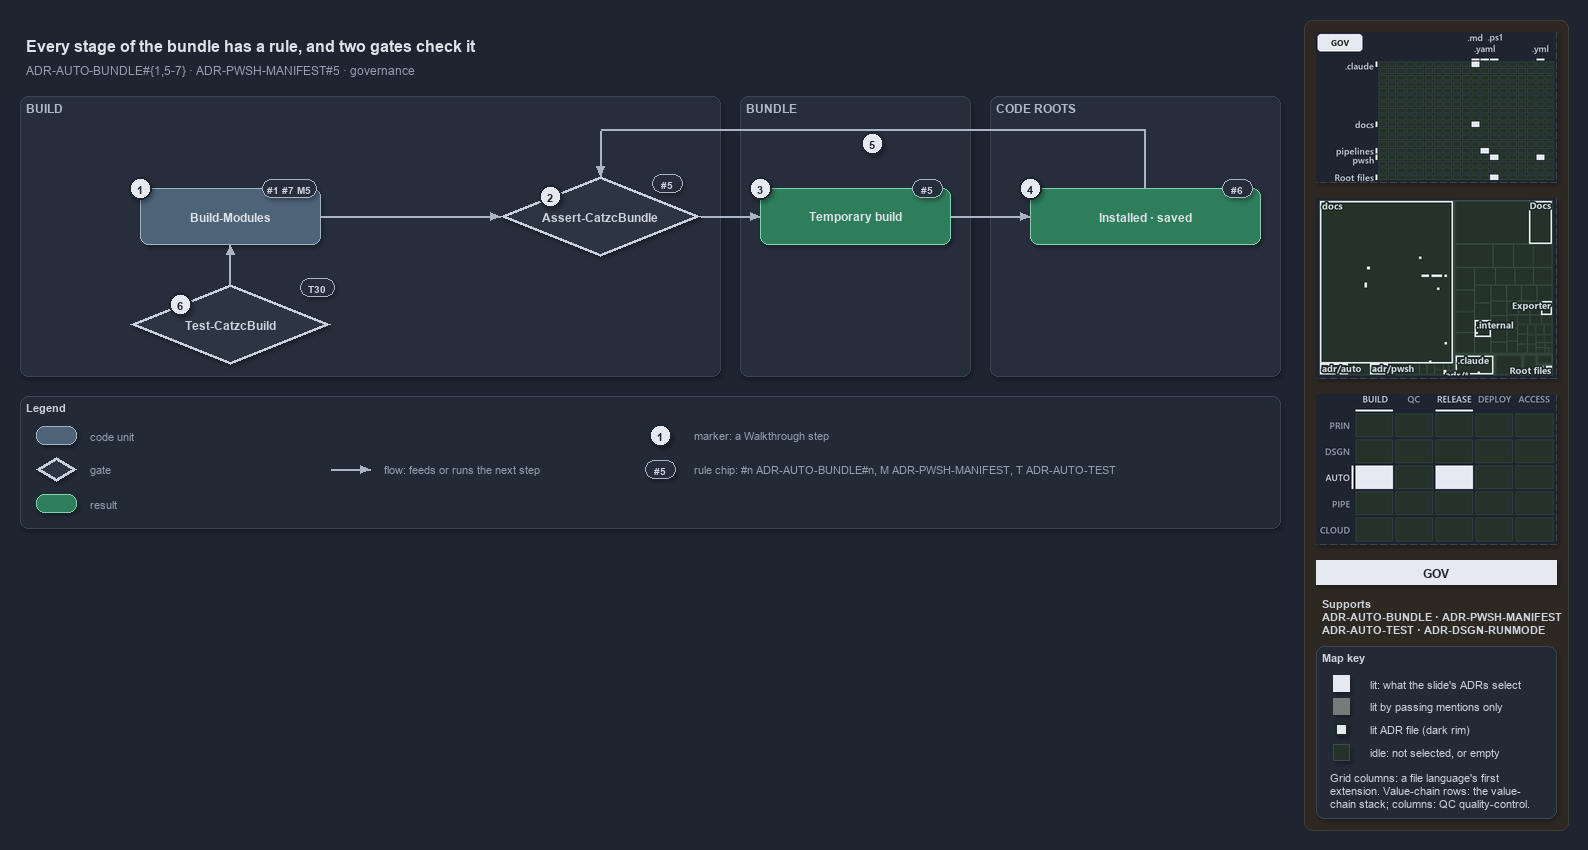

The diagram above was exported from draw.io. Its source (the exported page's mxGraphModel, read from the mxfile embedded in the PNG):
<mxGraphModel dx="1024" dy="768" grid="0" gridSize="10" guides="1" tooltips="1" connect="1" arrows="1" fold="1" page="1" pageScale="1" pageWidth="1572" pageHeight="620" background="#1E2430" math="0" shadow="1">
  <root>
    <mxCell id="0" />
    <mxCell id="1" parent="0" />
    <mxCell id="sidebar-bg" value="" style="rounded=1;arcSize=2;html=1;fillColor=#2E2823;strokeColor=#453C33;shadow=0;" vertex="1" parent="1">
      <mxGeometry x="1304" y="4" width="264" height="810" as="geometry" />
    </mxCell>
    <mxCell id="title" value="Every stage of the bundle has a rule, and two gates check it" style="text;html=1;align=left;verticalAlign=middle;fontSize=16;fontStyle=1;fontColor=#DDE2E9;" vertex="1" parent="1">
      <mxGeometry x="20" y="14" width="1260" height="30" as="geometry" />
    </mxCell>
    <mxCell id="subtitle" value="ADR-AUTO-BUNDLE#{1,5-7} &amp;#183; ADR-PWSH-MANIFEST#5 &amp;#183; governance" style="text;html=1;align=left;verticalAlign=middle;fontSize=12;fontColor=#949FAE;" vertex="1" parent="1">
      <mxGeometry x="20" y="44" width="1240" height="20" as="geometry" />
    </mxCell>
    <mxCell id="band-build" value="BUILD" style="rounded=1;html=1;arcSize=3;fillColor=#262E3B;strokeColor=#3A4555;verticalAlign=top;align=left;spacingLeft=8;fontStyle=1;fontSize=12;fontColor=#B0BAC7;" vertex="1" parent="1">
      <mxGeometry x="20" y="80" width="700" height="280" as="geometry" />
    </mxCell>
    <mxCell id="band-bundle" value="BUNDLE" style="rounded=1;html=1;arcSize=3;fillColor=#262E3B;strokeColor=#3A4555;verticalAlign=top;align=left;spacingLeft=8;fontStyle=1;fontSize=12;fontColor=#B0BAC7;" vertex="1" parent="1">
      <mxGeometry x="740" y="80" width="230" height="280" as="geometry" />
    </mxCell>
    <mxCell id="band-roots" value="CODE ROOTS" style="rounded=1;html=1;arcSize=3;fillColor=#262E3B;strokeColor=#3A4555;verticalAlign=top;align=left;spacingLeft=8;fontStyle=1;fontSize=12;fontColor=#B0BAC7;" vertex="1" parent="1">
      <mxGeometry x="990" y="80" width="290" height="280" as="geometry" />
    </mxCell>
    <mxCell id="g-build" value="&lt;b&gt;Build-Modules&lt;/b&gt;" style="rounded=1;whiteSpace=wrap;html=1;arcSize=20;fillColor=#4E6378;strokeColor=#9FB3C8;fontColor=#DDE2E9;fontSize=12;" vertex="1" parent="1">
      <mxGeometry x="140" y="172" width="180" height="56" as="geometry" />
    </mxCell>
    <mxCell id="chip-build" value="#1 #7 M5" style="rounded=1;arcSize=50;whiteSpace=wrap;html=1;fillColor=#262E3B;strokeColor=#AAB4C3;fontColor=#CDD3DC;fontStyle=1;fontSize=10.5;" vertex="1" parent="1">
      <mxGeometry x="262" y="163" width="54" height="18" as="geometry" />
    </mxCell>
    <mxCell id="g-guard" value="&lt;b&gt;Assert-CatzcBundle&lt;/b&gt;" style="rhombus;whiteSpace=wrap;html=1;fillColor=#2C3542;strokeColor=#C7D0DB;strokeWidth=3;fontSize=12;fontColor=#CDD3DC;" vertex="1" parent="1">
      <mxGeometry x="500" y="160" width="200" height="80" as="geometry" />
    </mxCell>
    <mxCell id="chip-guard" value="#5" style="rounded=1;arcSize=50;whiteSpace=wrap;html=1;fillColor=#262E3B;strokeColor=#AAB4C3;fontColor=#CDD3DC;fontStyle=1;fontSize=10.5;" vertex="1" parent="1">
      <mxGeometry x="652" y="158" width="30" height="18" as="geometry" />
    </mxCell>
    <mxCell id="g-temporary" value="&lt;b&gt;Temporary build&lt;/b&gt;" style="rounded=1;whiteSpace=wrap;html=1;arcSize=20;fillColor=#2E7D5B;strokeColor=#7FD3AE;fontColor=#DDE2E9;fontSize=12;" vertex="1" parent="1">
      <mxGeometry x="760" y="172" width="190" height="56" as="geometry" />
    </mxCell>
    <mxCell id="chip-temporary" value="#5" style="rounded=1;arcSize=50;whiteSpace=wrap;html=1;fillColor=#262E3B;strokeColor=#AAB4C3;fontColor=#CDD3DC;fontStyle=1;fontSize=10.5;" vertex="1" parent="1">
      <mxGeometry x="912" y="163" width="30" height="18" as="geometry" />
    </mxCell>
    <mxCell id="g-copies" value="&lt;b&gt;Installed &amp;#183; saved&lt;/b&gt;" style="rounded=1;whiteSpace=wrap;html=1;arcSize=20;fillColor=#2E7D5B;strokeColor=#7FD3AE;fontColor=#DDE2E9;fontSize=12;" vertex="1" parent="1">
      <mxGeometry x="1030" y="172" width="230" height="56" as="geometry" />
    </mxCell>
    <mxCell id="chip-copies" value="#6" style="rounded=1;arcSize=50;whiteSpace=wrap;html=1;fillColor=#262E3B;strokeColor=#AAB4C3;fontColor=#CDD3DC;fontStyle=1;fontSize=10.5;" vertex="1" parent="1">
      <mxGeometry x="1222" y="163" width="30" height="18" as="geometry" />
    </mxCell>
    <mxCell id="g-buildrun" value="&lt;b&gt;Test-CatzcBuild&lt;/b&gt;" style="rhombus;whiteSpace=wrap;html=1;fillColor=#2C3542;strokeColor=#C7D0DB;strokeWidth=3;fontSize=12;fontColor=#CDD3DC;" vertex="1" parent="1">
      <mxGeometry x="130" y="268" width="200" height="80" as="geometry" />
    </mxCell>
    <mxCell id="chip-buildrun" value="T30" style="rounded=1;arcSize=50;whiteSpace=wrap;html=1;fillColor=#262E3B;strokeColor=#AAB4C3;fontColor=#CDD3DC;fontStyle=1;fontSize=10.5;" vertex="1" parent="1">
      <mxGeometry x="300" y="262" width="34" height="18" as="geometry" />
    </mxCell>
    <mxCell id="p-edge-build-guard-a" value="" style="text;html=1;strokeColor=none;fillColor=none;" vertex="1" parent="1">
      <mxGeometry x="320" y="200" width="1" height="1" as="geometry" />
    </mxCell>
    <mxCell id="p-edge-build-guard-b" value="" style="text;html=1;strokeColor=none;fillColor=none;" vertex="1" parent="1">
      <mxGeometry x="500" y="200" width="1" height="1" as="geometry" />
    </mxCell>
    <mxCell id="edge-build-guard" value="" style="edgeStyle=orthogonalEdgeStyle;rounded=1;html=1;fontSize=10;endArrow=block;strokeColor=#AAB4C3;fontColor=#CDD3DC;shadow=0;" edge="1" parent="1" source="p-edge-build-guard-a" target="p-edge-build-guard-b">
      <mxGeometry relative="1" as="geometry" />
    </mxCell>
    <mxCell id="p-edge-guard-temporary-a" value="" style="text;html=1;strokeColor=none;fillColor=none;" vertex="1" parent="1">
      <mxGeometry x="700" y="200" width="1" height="1" as="geometry" />
    </mxCell>
    <mxCell id="p-edge-guard-temporary-b" value="" style="text;html=1;strokeColor=none;fillColor=none;" vertex="1" parent="1">
      <mxGeometry x="760" y="200" width="1" height="1" as="geometry" />
    </mxCell>
    <mxCell id="edge-guard-temporary" value="" style="edgeStyle=orthogonalEdgeStyle;rounded=1;html=1;fontSize=10;endArrow=block;strokeColor=#AAB4C3;fontColor=#CDD3DC;shadow=0;" edge="1" parent="1" source="p-edge-guard-temporary-a" target="p-edge-guard-temporary-b">
      <mxGeometry relative="1" as="geometry" />
    </mxCell>
    <mxCell id="p-edge-temporary-copies-a" value="" style="text;html=1;strokeColor=none;fillColor=none;" vertex="1" parent="1">
      <mxGeometry x="950" y="200" width="1" height="1" as="geometry" />
    </mxCell>
    <mxCell id="p-edge-temporary-copies-b" value="" style="text;html=1;strokeColor=none;fillColor=none;" vertex="1" parent="1">
      <mxGeometry x="1030" y="200" width="1" height="1" as="geometry" />
    </mxCell>
    <mxCell id="edge-temporary-copies" value="" style="edgeStyle=orthogonalEdgeStyle;rounded=1;html=1;fontSize=10;endArrow=block;strokeColor=#AAB4C3;fontColor=#CDD3DC;shadow=0;" edge="1" parent="1" source="p-edge-temporary-copies-a" target="p-edge-temporary-copies-b">
      <mxGeometry relative="1" as="geometry" />
    </mxCell>
    <mxCell id="p-edge-buildrun-build-a" value="" style="text;html=1;strokeColor=none;fillColor=none;" vertex="1" parent="1">
      <mxGeometry x="230" y="268" width="1" height="1" as="geometry" />
    </mxCell>
    <mxCell id="p-edge-buildrun-build-b" value="" style="text;html=1;strokeColor=none;fillColor=none;" vertex="1" parent="1">
      <mxGeometry x="230" y="228" width="1" height="1" as="geometry" />
    </mxCell>
    <mxCell id="edge-buildrun-build" value="" style="edgeStyle=orthogonalEdgeStyle;rounded=1;html=1;fontSize=10;endArrow=block;strokeColor=#AAB4C3;fontColor=#CDD3DC;shadow=0;" edge="1" parent="1" source="p-edge-buildrun-build-a" target="p-edge-buildrun-build-b">
      <mxGeometry relative="1" as="geometry" />
    </mxCell>
    <mxCell id="p-edge-copies-guard-0" value="" style="text;html=1;strokeColor=none;fillColor=none;" vertex="1" parent="1">
      <mxGeometry x="1145" y="172" width="1" height="1" as="geometry" />
    </mxCell>
    <mxCell id="p-edge-copies-guard-1" value="" style="text;html=1;strokeColor=none;fillColor=none;" vertex="1" parent="1">
      <mxGeometry x="1145" y="114" width="1" height="1" as="geometry" />
    </mxCell>
    <mxCell id="p-edge-copies-guard-2" value="" style="text;html=1;strokeColor=none;fillColor=none;" vertex="1" parent="1">
      <mxGeometry x="600" y="114" width="1" height="1" as="geometry" />
    </mxCell>
    <mxCell id="p-edge-copies-guard-3" value="" style="text;html=1;strokeColor=none;fillColor=none;" vertex="1" parent="1">
      <mxGeometry x="600" y="160" width="1" height="1" as="geometry" />
    </mxCell>
    <mxCell id="edge-copies-guard-seg1" value="" style="edgeStyle=orthogonalEdgeStyle;rounded=1;html=1;fontSize=10;endArrow=none;strokeColor=#AAB4C3;fontColor=#CDD3DC;shadow=0;" edge="1" parent="1" source="p-edge-copies-guard-0" target="p-edge-copies-guard-1">
      <mxGeometry relative="1" as="geometry" />
    </mxCell>
    <mxCell id="edge-copies-guard-seg2" value="" style="edgeStyle=orthogonalEdgeStyle;rounded=1;html=1;fontSize=10;endArrow=none;strokeColor=#AAB4C3;fontColor=#CDD3DC;shadow=0;" edge="1" parent="1" source="p-edge-copies-guard-1" target="p-edge-copies-guard-2">
      <mxGeometry relative="1" as="geometry" />
    </mxCell>
    <mxCell id="edge-copies-guard" value="" style="edgeStyle=orthogonalEdgeStyle;rounded=1;html=1;fontSize=10;endArrow=block;strokeColor=#AAB4C3;fontColor=#CDD3DC;shadow=0;" edge="1" parent="1" source="p-edge-copies-guard-2" target="p-edge-copies-guard-3">
      <mxGeometry relative="1" as="geometry" />
    </mxCell>
    <mxCell id="p-edge-temporary-cached-0" value="" style="text;html=1;strokeColor=none;fillColor=none;" vertex="1" parent="1">
      <mxGeometry x="855" y="228" width="1" height="1" as="geometry" />
    </mxCell>
    <mxCell id="p-edge-temporary-cached-1" value="" style="text;html=1;strokeColor=none;fillColor=none;" vertex="1" parent="1">
      <mxGeometry x="855" y="314" width="1" height="1" as="geometry" />
    </mxCell>
    <mxCell id="p-edge-temporary-cached-2" value="" style="text;html=1;strokeColor=none;fillColor=none;" vertex="1" parent="1">
      <mxGeometry x="1030" y="314" width="1" height="1" as="geometry" />
    </mxCell>
    <mxCell id="mark-1" value="1" style="ellipse;html=1;fillColor=#E6EAF0;strokeColor=#1E2430;strokeWidth=2;fontColor=#1E2430;fontStyle=1;fontSize=11;" vertex="1" parent="1">
      <mxGeometry x="129" y="161" width="22" height="22" as="geometry" />
    </mxCell>
    <mxCell id="mark-2" value="2" style="ellipse;html=1;fillColor=#E6EAF0;strokeColor=#1E2430;strokeWidth=2;fontColor=#1E2430;fontStyle=1;fontSize=11;" vertex="1" parent="1">
      <mxGeometry x="539.0" y="169.0" width="22" height="22" as="geometry" />
    </mxCell>
    <mxCell id="mark-3" value="3" style="ellipse;html=1;fillColor=#E6EAF0;strokeColor=#1E2430;strokeWidth=2;fontColor=#1E2430;fontStyle=1;fontSize=11;" vertex="1" parent="1">
      <mxGeometry x="749" y="161" width="22" height="22" as="geometry" />
    </mxCell>
    <mxCell id="mark-4" value="4" style="ellipse;html=1;fillColor=#E6EAF0;strokeColor=#1E2430;strokeWidth=2;fontColor=#1E2430;fontStyle=1;fontSize=11;" vertex="1" parent="1">
      <mxGeometry x="1019" y="161" width="22" height="22" as="geometry" />
    </mxCell>
    <mxCell id="mark-5" value="5" style="ellipse;html=1;fillColor=#E6EAF0;strokeColor=#1E2430;strokeWidth=2;fontColor=#1E2430;fontStyle=1;fontSize=11;" vertex="1" parent="1">
      <mxGeometry x="861" y="116" width="22" height="22" as="geometry" />
    </mxCell>
    <mxCell id="mark-7" value="6" style="ellipse;html=1;fillColor=#E6EAF0;strokeColor=#1E2430;strokeWidth=2;fontColor=#1E2430;fontStyle=1;fontSize=11;" vertex="1" parent="1">
      <mxGeometry x="169.0" y="277.0" width="22" height="22" as="geometry" />
    </mxCell>
    <mxCell id="legend" value="&lt;b&gt;Legend&lt;/b&gt;" style="rounded=1;whiteSpace=wrap;html=1;arcSize=6;fillColor=#222A36;strokeColor=#3A4555;align=left;verticalAlign=top;spacing=8;fontSize=11;fontColor=#CDD3DC;" vertex="1" parent="1">
      <mxGeometry x="20" y="380" width="1260" height="132" as="geometry" />
    </mxCell>
    <mxCell id="legend-1-1" value="" style="rounded=1;whiteSpace=wrap;html=1;arcSize=20;fillColor=#4E6378;strokeColor=#9FB3C8;fontColor=#DDE2E9;" vertex="1" parent="1">
      <mxGeometry x="36" y="410" width="40" height="18" as="geometry" />
    </mxCell>
    <mxCell id="legend-1-1-text" value="code unit" style="text;html=1;align=left;verticalAlign=middle;fontSize=11;fontColor=#949FAE;" vertex="1" parent="1">
      <mxGeometry x="84" y="409" width="240" height="20" as="geometry" />
    </mxCell>
    <mxCell id="legend-1-2" value="" style="rhombus;whiteSpace=wrap;html=1;fillColor=#2C3542;strokeColor=#C7D0DB;strokeWidth=3;fontColor=#CDD3DC;" vertex="1" parent="1">
      <mxGeometry x="36" y="441" width="40" height="24" as="geometry" />
    </mxCell>
    <mxCell id="legend-1-2-text" value="gate" style="text;html=1;align=left;verticalAlign=middle;fontSize=11;fontColor=#949FAE;" vertex="1" parent="1">
      <mxGeometry x="84" y="443" width="240" height="20" as="geometry" />
    </mxCell>
    <mxCell id="legend-1-3" value="" style="rounded=1;whiteSpace=wrap;html=1;arcSize=20;fillColor=#2E7D5B;strokeColor=#7FD3AE;fontColor=#DDE2E9;" vertex="1" parent="1">
      <mxGeometry x="36" y="478" width="40" height="18" as="geometry" />
    </mxCell>
    <mxCell id="legend-1-3-text" value="result" style="text;html=1;align=left;verticalAlign=middle;fontSize=11;fontColor=#949FAE;" vertex="1" parent="1">
      <mxGeometry x="84" y="477" width="240" height="20" as="geometry" />
    </mxCell>
    <mxCell id="legend-2-2-a" value="" style="text;html=1;strokeColor=none;fillColor=none;" vertex="1" parent="1">
      <mxGeometry x="330" y="453" width="1" height="1" as="geometry" />
    </mxCell>
    <mxCell id="legend-2-2-b" value="" style="text;html=1;strokeColor=none;fillColor=none;" vertex="1" parent="1">
      <mxGeometry x="370" y="453" width="1" height="1" as="geometry" />
    </mxCell>
    <mxCell id="legend-2-2" value="" style="edgeStyle=orthogonalEdgeStyle;rounded=1;html=1;fontSize=10;endArrow=block;strokeColor=#AAB4C3;fontColor=#CDD3DC;shadow=0;" edge="1" parent="1" source="legend-2-2-a" target="legend-2-2-b">
      <mxGeometry relative="1" as="geometry" />
    </mxCell>
    <mxCell id="legend-2-2-text" value="flow: feeds or runs the next step" style="text;html=1;align=left;verticalAlign=middle;fontSize=11;fontColor=#949FAE;" vertex="1" parent="1">
      <mxGeometry x="378" y="443" width="240" height="20" as="geometry" />
    </mxCell>
    <mxCell id="legend-2-3-a" value="" style="text;html=1;strokeColor=none;fillColor=none;" vertex="1" parent="1">
      <mxGeometry x="330" y="487" width="1" height="1" as="geometry" />
    </mxCell>
    <mxCell id="legend-2-3-b" value="" style="text;html=1;strokeColor=none;fillColor=none;" vertex="1" parent="1">
      <mxGeometry x="370" y="487" width="1" height="1" as="geometry" />
    </mxCell>
    <mxCell id="legend-3-1" value="1" style="ellipse;html=1;fillColor=#E6EAF0;strokeColor=#1E2430;strokeWidth=2;fontColor=#1E2430;fontStyle=1;fontSize=11;" vertex="1" parent="1">
      <mxGeometry x="649" y="408" width="22" height="22" as="geometry" />
    </mxCell>
    <mxCell id="legend-3-1-text" value="marker: a Walkthrough step" style="text;html=1;align=left;verticalAlign=middle;fontSize=11;fontColor=#949FAE;" vertex="1" parent="1">
      <mxGeometry x="688" y="409" width="240" height="20" as="geometry" />
    </mxCell>
    <mxCell id="legend-3-2" value="#5" style="rounded=1;arcSize=50;whiteSpace=wrap;html=1;fillColor=#262E3B;strokeColor=#AAB4C3;fontColor=#CDD3DC;fontStyle=1;fontSize=10.5;" vertex="1" parent="1">
      <mxGeometry x="645" y="444" width="30" height="18" as="geometry" />
    </mxCell>
    <mxCell id="legend-3-2-text" value="rule chip: #n ADR-AUTO-BUNDLE#n, M ADR-PWSH-MANIFEST, T ADR-AUTO-TEST" style="text;html=1;align=left;verticalAlign=middle;fontSize=11;fontColor=#949FAE;" vertex="1" parent="1">
      <mxGeometry x="688" y="443" width="590" height="20" as="geometry" />
    </mxCell>
    <mxCell id="minimap-grid" value="" style="shape=image;html=1;imageAspect=0;aspect=fixed;verticalLabelPosition=bottom;strokeColor=#3A4555;dashed=1;fillColor=#222A36;image=data:image/png,(base64 omitted: 12748 chars);" vertex="1" parent="1">
      <mxGeometry x="1316" y="16" width="240" height="150" as="geometry" />
    </mxCell>
    <mxCell id="minimap-tree" value="" style="shape=image;html=1;imageAspect=0;aspect=fixed;verticalLabelPosition=bottom;strokeColor=#3A4555;dashed=1;fillColor=#222A36;image=data:image/png,(base64 omitted: 19420 chars);" vertex="1" parent="1">
      <mxGeometry x="1316" y="182" width="240" height="180" as="geometry" />
    </mxCell>
    <mxCell id="minimap-chain" value="" style="shape=image;html=1;imageAspect=0;aspect=fixed;verticalLabelPosition=bottom;strokeColor=#3A4555;dashed=1;fillColor=#222A36;image=data:image/png,(base64 omitted: 13200 chars);" vertex="1" parent="1">
      <mxGeometry x="1316" y="378" width="240" height="150" as="geometry" />
    </mxCell>
    <mxCell id="lens-badge" value="GOV" style="rounded=0;whiteSpace=wrap;html=1;align=center;verticalAlign=middle;fontSize=12;fontStyle=1;fontColor=#1E2430;fillColor=#E6EAF0;strokeColor=none;" vertex="1" parent="1">
      <mxGeometry x="1316" y="544" width="240" height="24" as="geometry" />
    </mxCell>
    <mxCell id="supports" value="&lt;b&gt;Supports&lt;/b&gt;&lt;br&gt;ADR-AUTO-BUNDLE &amp;#183; ADR-PWSH-MANIFEST&lt;br&gt;ADR-AUTO-TEST &amp;#183; ADR-DSGN-RUNMODE" style="text;html=1;whiteSpace=wrap;align=left;verticalAlign=top;fontSize=11;fontColor=#CDD3DC;" vertex="1" parent="1">
      <mxGeometry x="1316" y="576" width="240" height="46" as="geometry" />
    </mxCell>
    <mxCell id="mapkey" value="&lt;b&gt;Map key&lt;/b&gt;" style="rounded=1;arcSize=6;whiteSpace=wrap;html=1;align=left;verticalAlign=top;fontSize=11;fontColor=#CDD3DC;fillColor=#222A36;strokeColor=#3A4555;spacingLeft=8;spacingTop=2;" vertex="1" parent="1">
      <mxGeometry x="1316" y="630" width="240" height="172" as="geometry" />
    </mxCell>
    <mxCell id="mapkey-lit" value="" style="rounded=0;html=1;fillColor=#E6EAF0;strokeColor=#E6EAF0;" vertex="1" parent="1">
      <mxGeometry x="1333.0" y="659.0" width="16" height="16" as="geometry" />
    </mxCell>
    <mxCell id="mapkey-lit-text" value="lit: what the slide's ADRs select" style="text;html=1;align=left;verticalAlign=middle;fontSize=11;fontColor=#CDD3DC;" vertex="1" parent="1">
      <mxGeometry x="1364" y="657" width="184" height="20" as="geometry" />
    </mxCell>
    <mxCell id="mapkey-touched" value="" style="rounded=0;html=1;fillColor=#727C79;strokeColor=#727C79;" vertex="1" parent="1">
      <mxGeometry x="1333.0" y="682.0" width="16" height="16" as="geometry" />
    </mxCell>
    <mxCell id="mapkey-touched-text" value="lit by passing mentions only" style="text;html=1;align=left;verticalAlign=middle;fontSize=11;fontColor=#CDD3DC;" vertex="1" parent="1">
      <mxGeometry x="1364" y="680" width="184" height="20" as="geometry" />
    </mxCell>
    <mxCell id="mapkey-adr" value="" style="rounded=0;html=1;fillColor=#E6EAF0;strokeColor=#1C2A24;strokeWidth=2;" vertex="1" parent="1">
      <mxGeometry x="1335.0" y="707.0" width="12" height="12" as="geometry" />
    </mxCell>
    <mxCell id="mapkey-adr-text" value="lit ADR file (dark rim)" style="text;html=1;align=left;verticalAlign=middle;fontSize=11;fontColor=#CDD3DC;" vertex="1" parent="1">
      <mxGeometry x="1364" y="703" width="184" height="20" as="geometry" />
    </mxCell>
    <mxCell id="mapkey-idle" value="" style="rounded=0;html=1;fillColor=#243229;strokeColor=#3B4D43;" vertex="1" parent="1">
      <mxGeometry x="1333.0" y="728.0" width="16" height="16" as="geometry" />
    </mxCell>
    <mxCell id="mapkey-idle-text" value="idle: not selected, or empty" style="text;html=1;align=left;verticalAlign=middle;fontSize=11;fontColor=#CDD3DC;" vertex="1" parent="1">
      <mxGeometry x="1364" y="726" width="184" height="20" as="geometry" />
    </mxCell>
    <mxCell id="mapkey-codes" value="Grid columns: a file language's first&lt;br&gt;extension. Value-chain rows: the value-&lt;br&gt;chain stack; columns: QC quality-control." style="text;html=1;align=left;verticalAlign=top;whiteSpace=wrap;fontSize=11;fontColor=#CDD3DC;" vertex="1" parent="1">
      <mxGeometry x="1324" y="750" width="224" height="46" as="geometry" />
    </mxCell>
  </root>
</mxGraphModel>